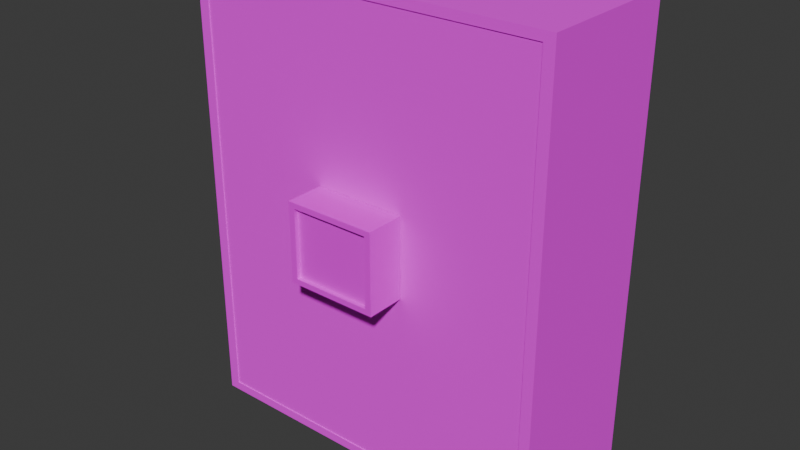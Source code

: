 # Source: cabinet.blend  (saved by Blender 4.4.32; exported with 4.5.12 LTS)
import bpy
from mathutils import Matrix  # noqa: F401  (used for matrix-valued properties, if any)

bpy.ops.wm.read_factory_settings(use_empty=True)
scene = bpy.context.scene
scene.name = 'Scene'

# ---- collections
col_collection = bpy.data.collections.new('Collection'); scene.collection.children.link(col_collection)

# ---- images (referenced by path relative to the original .blend; pixels are not part of the script)
import os
ASSET_DIR = os.environ.get("B2B_ASSET_DIR", "")  # directory of the original .blend (textures are referenced by path, not embedded)
HERE = os.path.dirname(os.path.abspath(__file__))  # packed textures are extracted next to this script under _unpacked/

def load_image(name, relpath, width, height, colorspace="sRGB"):
    """Load a texture the original file referenced (path relative to the .blend, or extracted next to this script)."""
    p = next((c for c in (os.path.join(HERE, relpath), os.path.join(ASSET_DIR, relpath)) if relpath and os.path.exists(c)), "")
    if p:
        img = bpy.data.images.load(p, check_existing=True)
        img.name = name
    else:  # same state as the original file: an image datablock whose file is absent (Cycles renders it pink)
        img = bpy.data.images.new(name, width, height)
        img.source = "FILE"
        img.filepath = "//" + (relpath or name)
    img.colorspace_settings.name = colorspace
    return img
img_metal_07_128x128_png = load_image('Metal_07-128x128.png', 'Metal_07-128x128.png', 1024, 1024, 'sRGB')
img_metal_05_128x128_png = load_image('Metal_05-128x128.png', 'Metal_05-128x128.png', 1024, 1024, 'sRGB')

# ---- materials (node trees are filled in below, after node groups)
mat_door = bpy.data.materials.new('door')
mat_lock = bpy.data.materials.new('Lock')

# ---- material node trees
mat_door.use_nodes = True; mat_door.node_tree.nodes.clear()
_N = mat_door.node_tree.nodes; _L = mat_door.node_tree.links
n0 = _N.new('ShaderNodeBsdfPrincipled'); n0.name = 'Principled BSDF'; n0.location = (10, 300)
n0.inputs[2].default_value = 1.0
n1 = _N.new('ShaderNodeOutputMaterial'); n1.name = 'Material Output'; n1.location = (300, 300)
n2 = _N.new('ShaderNodeTexImage'); n2.name = 'Image Texture'; n2.location = (-280, 280)
n2.image = img_metal_07_128x128_png
n2.interpolation = 'Closest'
_L.new(n0.outputs[0], n1.inputs[0])
_L.new(n2.outputs[0], n0.inputs[0])
n1.is_active_output = True
mat_lock.use_nodes = True; mat_lock.node_tree.nodes.clear()
_N = mat_lock.node_tree.nodes; _L = mat_lock.node_tree.links
n0 = _N.new('ShaderNodeBsdfPrincipled'); n0.name = 'Principled BSDF'; n0.location = (10, 300)
n1 = _N.new('ShaderNodeOutputMaterial'); n1.name = 'Material Output'; n1.location = (300, 300)
n2 = _N.new('ShaderNodeTexImage'); n2.name = 'Image Texture'; n2.location = (-280, 280)
n2.image = img_metal_05_128x128_png
n2.interpolation = 'Closest'
_L.new(n0.outputs[0], n1.inputs[0])
_L.new(n2.outputs[0], n0.inputs[0])
n1.is_active_output = True

# ---- world
world_world = bpy.data.worlds.new('World'); scene.world = world_world
world_world.use_nodes = True; world_world.node_tree.nodes.clear()
_N = world_world.node_tree.nodes; _L = world_world.node_tree.links
n0 = _N.new('ShaderNodeOutputWorld'); n0.name = 'World Output'; n0.location = (300, 300)
n1 = _N.new('ShaderNodeBackground'); n1.name = 'Background'; n1.location = (10, 300)
n1.inputs[0].default_value = (0.05088, 0.05088, 0.05088, 1.0)
_L.new(n1.outputs[0], n0.inputs[0])
n0.is_active_output = True
world_world.color = (0.05088, 0.05088, 0.05088)
world_world.sun_shadow_jitter_overblur = 0.0

# ---- meshes
me_cube_001 = bpy.data.meshes.new('Cube.001')
me_cube_001.from_pydata([(-0.9423, -0.4789, 0.05766), (-0.9423, -0.4789, 2.99), (-1.0, 0.5063, 0.0), (-1.0, 0.5063, 3.048), (0.9423, -0.4789, 0.05766), (0.9423, -0.4789, 2.99), (1.0, 0.5063, 0.0), (1.0, 0.5063, 3.048), (-1.0, -0.4789, 0.0), (-1.0, -0.4789, 3.048), (1.0, -0.4789, 3.048), (1.0, -0.4789, 0.0), (-1.0, -0.4789, 0.762), (-1.0, -0.4789, 1.524), (-1.0, -0.4789, 2.286), (-1.0, 0.5063, 2.286), (-1.0, 0.5063, 1.524), (-1.0, 0.5063, 0.762), (1.0, 0.5063, 2.286), (1.0, 0.5063, 1.524), (1.0, 0.5063, 0.762), (1.0, -0.4789, 2.286), (1.0, -0.4789, 1.524), (1.0, -0.4789, 0.762), (-0.9423, -0.4789, 0.7908), (-0.9423, -0.4789, 1.524), (-0.9423, -0.4789, 2.257), (0.9423, -0.4789, 2.257), (0.9423, -0.4789, 1.524), (0.9423, -0.4789, 0.7908), (-1.0, 0.5063, 0.7094), (1.0, 0.5063, 0.7094), (1.0, -0.4789, 0.7094), (0.9423, -0.4789, 0.7402), (-1.0, -0.4789, 0.7094), (-0.9423, -0.4789, 0.7402), (-1.0, -0.4789, 1.468), (-1.0, 0.5063, 1.468), (1.0, 0.5063, 1.468), (1.0, -0.4789, 1.468), (-0.9423, -0.4789, 1.47), (0.9423, -0.4789, 1.47), (-1.0, -0.4789, 2.236), (-1.0, 0.5063, 2.236), (1.0, 0.5063, 2.236), (1.0, -0.4789, 2.236), (-0.9423, -0.4789, 2.209), (0.9423, -0.4789, 2.209), (-0.9423, 0.2059, 2.257), (-0.9423, 0.2059, 2.99), (0.9423, 0.2059, 0.7402), (0.9423, 0.2059, 0.05766), (-0.9423, 0.2059, 0.05766), (0.9423, 0.2059, 2.99), (0.9423, 0.2059, 2.257), (0.9423, 0.2059, 2.209), (0.9423, 0.2059, 1.524), (0.9423, 0.2059, 1.47), (0.9423, 0.2059, 0.7908), (-0.9423, 0.2059, 0.7908), (-0.9423, 0.2059, 1.524), (-0.9423, 0.2059, 0.7402), (-0.9423, 0.2059, 1.47), (-0.9423, 0.2059, 2.209), (-0.9423, -0.4172, 0.7402), (-0.9423, -0.4172, 0.7908), (-0.9423, -0.4172, 1.47), (-0.9423, -0.4172, 1.524), (-0.9423, -0.4172, 2.209), (-0.9423, -0.4172, 2.257), (0.9423, -0.4172, 0.7908), (0.9423, -0.4172, 1.524), (0.9423, -0.4172, 2.257), (0.9423, -0.4172, 0.7402), (0.9423, -0.4172, 1.47), (0.9423, -0.4172, 2.209)], [], [(14, 9, 3, 15), (15, 3, 7, 18), (18, 7, 10, 21), (2, 6, 11, 8), (7, 3, 9, 10), (26, 1, 9, 14), (33, 4, 11, 32), (4, 0, 8, 11), (1, 5, 10, 9), (5, 27, 21, 10), (47, 28, 22, 45), (41, 29, 23, 39), (35, 24, 12, 34), (40, 25, 13, 36), (46, 26, 14, 42), (26, 46, 68, 69), (47, 27, 72, 75), (25, 40, 66, 67), (31, 20, 23, 32), (38, 19, 22, 39), (44, 18, 21, 45), (30, 17, 20, 31), (37, 16, 19, 38), (43, 15, 18, 44), (34, 12, 17, 30), (36, 13, 16, 37), (42, 14, 15, 43), (8, 34, 30, 2), (2, 30, 31, 6), (6, 31, 32, 11), (4, 33, 73, 50, 51), (0, 35, 34, 8), (29, 33, 32, 23), (12, 36, 37, 17), (17, 37, 38, 20), (20, 38, 39, 23), (40, 24, 65, 59, 62, 66), (24, 40, 36, 12), (28, 41, 39, 22), (13, 42, 43, 16), (16, 43, 44, 19), (19, 44, 45, 22), (27, 5, 53, 54, 72), (25, 46, 42, 13), (27, 47, 45, 21), (54, 53, 49, 48), (51, 50, 61, 52), (58, 57, 62, 59), (56, 55, 63, 60), (28, 47, 75, 55, 56, 71), (0, 4, 51, 52), (29, 41, 74, 57, 58, 70), (5, 1, 49, 53), (35, 0, 52, 61, 64), (46, 25, 67, 60, 63, 68), (1, 26, 69, 48, 49), (73, 70, 65, 64), (74, 71, 67, 66), (75, 72, 69, 68), (33, 29, 70, 73), (24, 35, 64, 65), (41, 28, 71, 74), (64, 61, 50, 73), (70, 58, 59, 65), (68, 63, 55, 75), (71, 56, 60, 67), (72, 54, 48, 69), (66, 62, 57, 74)])
_uv = me_cube_001.uv_layers.new(name='UVMap')
_uv.uv.foreach_set('vector', [1.417, 0.5834, 1.417, 1.042, -0.4168, 1.042, -0.4168, 0.5834, 0.9438, -0.5127, 1.388, -0.5127, 1.388, 1.263, 0.9438, 1.263, 0.3634, 0.1017, 0.625, 0.1017, 0.625, 1.148, 0.3634, 1.148, 0.125, 0.5, 0.375, 0.5, 0.375, 0.75, 0.125, 0.75, 0.625, 0.1017, 1.672, 0.1017, 1.672, 1.148, 0.625, 1.148, 0.9879, 1.831, 1.476, 1.831, 1.514, 1.889, 1.007, 1.889, -0.02158, -0.08068, -0.4758, -0.08068, -0.5142, -0.1392, -0.04209, -0.1392, -0.4758, -0.08068, -0.4758, 1.831, -0.5142, 1.889, -0.5142, -0.1392, 1.476, 1.831, 1.476, -0.08068, 1.514, -0.1392, 1.514, 1.889, 1.476, -0.08068, 0.9879, -0.08068, 1.007, -0.1392, 1.514, -0.1392, 0.9562, -0.08068, 0.5, -0.08068, 0.5, -0.1392, 0.9741, -0.1392, 0.4644, -0.08068, 0.01211, -0.08068, -0.007077, -0.1392, 0.463, -0.1392, -0.02158, 1.831, 0.01211, 1.831, -0.007077, 1.889, -0.04209, 1.889, 0.4644, 1.831, 0.5, 1.831, 0.5, 1.889, 0.463, 1.889, 0.9562, 1.831, 0.9879, 1.831, 1.007, 1.889, 0.9741, 1.889, 0.04598, 0.8758, 0.04598, 0.813, 0.1273, 0.813, 0.1273, 0.8758, 0.0925, 0.5987, 0.3735, 0.04958, 0.831, -0.7842, 0.2247, -1.537, 0.04598, -0.0912, 0.04598, -0.1618, 0.1273, -0.1618, 0.1273, -0.0912, -0.178, 0.1017, -0.1599, 0.1017, -0.1599, 1.148, -0.178, 1.148, 0.08261, 0.1017, 0.1017, 0.1017, 0.1017, 1.148, 0.08261, 1.148, 0.3463, 0.1017, 0.3634, 0.1017, 0.3634, 1.148, 0.3463, 1.148, 0.0255, -0.5127, 0.05615, -0.5127, 0.05615, 1.263, 0.0255, 1.263, 0.4676, -0.5127, 0.5, -0.5127, 0.5, 1.263, 0.4676, 1.263, 0.915, -0.5127, 0.9438, -0.5127, 0.9438, 1.263, 0.915, 1.263, 1.417, -0.3651, 1.417, -0.3334, -0.4168, -0.3334, -0.4168, -0.3651, 1.417, 0.09154, 1.417, 0.125, -0.4168, 0.125, -0.4168, 0.09154, 1.417, 0.5536, 1.417, 0.5834, -0.4168, 0.5834, -0.4168, 0.5536, 1.417, -0.7918, 1.417, -0.3651, -0.4168, -0.3651, -0.4168, -0.7918, -0.3877, -0.5127, 0.0255, -0.5127, 0.0255, 1.263, -0.3877, 1.263, -0.4216, 0.1017, -0.178, 0.1017, -0.178, 1.148, -0.4216, 1.148, -0.008845, -0.01217, -0.02281, 1.063, 1.078, 1.104, 1.042, -0.07434, 0.4393, -0.07175, -0.4758, 1.831, -0.02158, 1.831, -0.04209, 1.889, -0.5142, 1.889, 0.01211, -0.08068, -0.02158, -0.08068, -0.04209, -0.1392, -0.007077, -0.1392, 1.417, -0.3334, 1.417, 0.09154, -0.4168, 0.09154, -0.4168, -0.3334, 0.05615, -0.5127, 0.4676, -0.5127, 0.4676, 1.263, 0.05615, 1.263, -0.1599, 0.1017, 0.08261, 0.1017, 0.08261, 1.148, -0.1599, 1.148, 0.04598, -0.1618, 0.04598, -1.058, 0.1273, -1.058, 0.9492, -1.058, 0.9492, -0.1618, 0.1273, -0.1618, 0.01211, 1.831, 0.4644, 1.831, 0.463, 1.889, -0.007077, 1.889, 0.5, -0.08068, 0.4644, -0.08068, 0.463, -0.1392, 0.5, -0.1392, 1.417, 0.125, 1.417, 0.5536, -0.4168, 0.5536, -0.4168, 0.125, 0.5, -0.5127, 0.915, -0.5127, 0.915, 1.263, 0.5, 1.263, 0.1017, 0.1017, 0.3463, 0.1017, 0.3463, 1.148, 0.1017, 1.148, 0.3735, 0.04958, 1.522, -0.6371, 1.649, -1.445, 0.9836, -1.669, 0.831, -0.7842, 0.5, 1.831, 0.9562, 1.831, 0.9741, 1.889, 0.5, 1.889, 0.9879, -0.08068, 0.9562, -0.08068, 0.9741, -0.1392, 1.007, -0.1392, 1.029, 2.266, 1.029, 2.93, -0.678, 2.93, -0.678, 2.266, 0.0167, -0.7705, 0.7987, -0.7705, 0.7987, 2.52, 0.0167, 2.52, 1.029, -1.32, 1.029, -0.7044, -0.678, -0.7044, -0.678, -1.32, 1.029, 0.4731, 1.029, 1.094, -0.678, 1.094, -0.678, 0.4731, -0.6178, 0.863, 0.0925, 0.5987, 0.2247, -1.537, 0.0009913, -2.37, -0.333, -1.537, -0.4856, -0.1639, 1.895, 1.414, 1.895, 0.3364, -0.5919, 0.3364, -0.5919, 1.414, -1.619, 0.3648, -0.7291, 0.1208, -0.5461, -0.8859, -0.7902, -1.618, -1.08, -1.018, -1.375, -0.6724, 1.522, -0.6371, 2.412, -0.4425, 2.748, -1.551, 1.649, -1.445, 0.9927, -0.02793, 0.004108, 0.008405, 0.004108, 0.998, 0.345, 1.039, 0.9927, 0.9824, 0.04598, 0.813, 0.04598, -0.0912, 0.1273, -0.0912, 0.9492, -0.0912, 0.9492, 0.813, 0.1273, 0.813, 0.04598, 1.843, 0.04598, 0.8758, 0.1273, 0.8758, 0.9492, 0.8758, 0.9492, 1.843, 1.029, -1.93, 1.029, -1.885, -0.678, -1.885, -0.678, -1.93, 1.029, -0.1399, 1.029, -0.0914, -0.678, -0.0914, -0.678, -0.1399, 1.029, 1.659, 1.029, 1.702, -0.678, 1.702, -0.678, 1.659, -2.4, 0.1411, -1.619, 0.3648, -1.375, -0.6724, -1.82, -0.8249, -2.026, 1.215, -3.396, 1.733, -3.152, 2.811, -2.778, 3.055, -0.7291, 0.1208, -0.6178, 0.863, -0.4856, -0.1639, -0.5461, -0.8859, 1.448, 1.726, -0.3302, 1.726, -0.3302, 0.02404, 1.448, 0.02404, 1.029, -1.885, 1.029, -1.32, -0.678, -1.32, -0.678, -1.885, -0.678, 1.659, -0.678, 1.094, 1.029, 1.094, 1.029, 1.659, 1.029, -0.0914, 1.029, 0.4731, -0.678, 0.4731, -0.678, -0.0914, 1.029, 1.702, 1.029, 2.266, -0.678, 2.266, -0.678, 1.702, -0.678, -0.1399, -0.678, -0.7044, 1.029, -0.7044, 1.029, -0.1399])
me_cube_001.materials.append(mat_door)
me_cube_001.update()
me_cube_002 = bpy.data.meshes.new('Cube.002')
me_cube_002.from_pydata([(-1.0, -1.0, -2.008), (-1.0, -1.0, 1.0), (-1.0, 0.7618, -2.008), (-1.0, 0.7618, 1.0), (0.2006, 0.7618, -2.008), (0.2006, 0.7618, 1.0), (0.2006, -1.0, -2.008), (0.2006, -1.0, 1.0)], [], [(0, 1, 3, 2), (6, 7, 1, 0), (5, 3, 1, 7), (2, 4, 6, 0), (2, 3, 5, 4), (7, 6, 4), (7, 4, 5)])
_uv = me_cube_002.uv_layers.new(name='UVMap')
_uv.uv.foreach_set('vector', [0.375, 0.0, 0.625, 0.0, 0.625, 0.25, 0.375, 0.25, -1.009, 0.1831, 2.009, 0.1831, 2.009, 1.692, -1.009, 1.692, 0.75, 0.5, 0.875, 0.5, 0.875, 0.75, 0.75, 0.75, 0.125, 0.5, 0.25, 0.5, 0.25, 0.75, 0.125, 0.75, -0.9645, -0.4197, 1.964, -0.4197, 1.964, 1.045, -0.9645, 1.045, 0.0, 0.0, 0.0, 0.0, 0.0, 0.0, 0.0, 0.0, 0.0, 0.0, 0.0, 0.0])
me_cube_002.materials.append(mat_door)
me_cube_002.update()
me_cube_003 = bpy.data.meshes.new('Cube.003')
me_cube_003.from_pydata([(1.401, -1.0, -2.008), (1.401, -1.0, 1.0), (1.401, 0.7618, -2.008), (1.401, 0.7618, 1.0), (0.2006, 0.7618, -2.008), (0.2006, 0.7618, 1.0), (0.2006, -1.0, -2.008), (0.2006, -1.0, 1.0)], [], [(4, 5, 3, 2), (2, 3, 1, 0), (4, 2, 0, 6), (3, 5, 7, 1), (0, 1, 7, 6), (7, 4, 6), (7, 5, 4)])
_uv = me_cube_003.uv_layers.new(name='UVMap')
_uv.uv.foreach_set('vector', [-0.6765, -0.1508, 1.677, -0.1508, 1.677, 1.026, -0.6765, 1.026, 0.375, 0.5, 0.625, 0.5, 0.625, 0.75, 0.375, 0.75, 0.25, 0.5, 0.375, 0.5, 0.375, 0.75, 0.25, 0.75, 0.1567, -0.4367, 1.218, -0.4367, 1.218, 1.687, 0.1567, 1.687, -1.138, -0.006331, 2.138, -0.006331, 2.138, 1.631, -1.138, 1.631, 0.0, 0.0, 0.0, 0.0, 0.0, 0.0, 0.0, 0.0, 0.0, 0.0, 0.0, 0.0])
me_cube_003.materials.append(mat_door)
me_cube_003.update()
me_cube_004 = bpy.data.meshes.new('Cube.004')
me_cube_004.from_pydata([(-1.0, -1.0, -0.8982), (-1.0, -1.0, 0.8416), (-1.0, -0.1314, -0.8982), (-1.0, -0.1314, 0.8416), (1.0, -1.0, -0.8982), (1.0, -1.0, 0.8416), (1.0, -0.1314, -0.8982), (1.0, -0.1314, 0.8416), (-1.159, -0.1314, -1.037), (-1.159, -1.0, -1.037), (-1.159, -1.0, 0.9802), (-1.159, -0.1314, 0.9802), (1.159, -0.1314, -1.037), (1.159, -0.1314, 0.9802), (1.159, -1.0, -1.037), (1.159, -1.0, 0.9802), (-1.0, -1.104, 0.8416), (-1.159, -1.104, 0.9802), (-1.0, -1.104, -0.8982), (1.0, -1.104, 0.8416), (1.0, -1.104, -0.8982), (-1.159, -1.104, -1.037), (1.159, -1.104, 0.9802), (1.159, -1.104, -1.037)], [], [(5, 4, 20, 19), (2, 3, 7, 6), (1, 5, 19, 16), (4, 5, 1, 0), (3, 2, 8, 11), (7, 3, 11, 13), (9, 10, 11, 8), (12, 13, 15, 14), (8, 12, 14, 9), (13, 11, 10, 15), (6, 7, 13, 12), (2, 6, 12, 8), (9, 14, 23, 21), (10, 9, 21, 17), (20, 18, 21, 23), (18, 16, 17, 21), (16, 19, 22, 17), (19, 20, 23, 22), (15, 10, 17, 22), (0, 1, 16, 18), (14, 15, 22, 23), (4, 0, 18, 20)])
_uv = me_cube_004.uv_layers.new(name='UVMap')
_uv.uv.foreach_set('vector', [0.8269, 0.6179, 0.8269, 1.131, 0.8269, 1.131, 0.8269, 0.6179, 1.34, 0.1038, 1.34, -0.4094, 1.853, -0.4094, 1.853, 0.1038, 1.34, 0.6179, 0.8269, 0.6179, 0.8269, 0.6179, 1.34, 0.6179, 0.8269, 1.131, 0.8269, 0.6179, 1.34, 0.6179, 1.34, 1.131, 1.34, -0.4094, 1.34, 0.1038, 1.34, 0.1038, 1.34, -0.4094, 1.853, -0.4094, 1.34, -0.4094, 1.34, -0.4094, 1.853, -0.4094, 0.8269, 0.1038, 0.8269, -0.4094, 1.34, -0.4094, 1.34, 0.1038, 1.853, 0.1038, 1.853, -0.4094, 2.367, -0.4094, 2.367, 0.1038, 1.853, 0.617, 1.853, 0.1038, 2.367, 0.1038, 2.367, 0.617, 1.853, -0.4094, 1.853, -0.9226, 2.367, -0.9226, 2.367, -0.4094, 1.853, 0.1038, 1.853, -0.4094, 1.853, -0.4094, 1.853, 0.1038, 1.34, 0.1038, 1.853, 0.1038, 1.853, 0.1038, 1.34, 0.1038, 2.367, 0.617, 2.367, 0.1038, 2.367, 0.1038, 2.367, 0.617, 0.8269, -0.4094, 0.8269, 0.1038, 0.8269, 0.1038, 0.8269, -0.4094, 0.6754, 1.425, 0.6754, -0.7495, 0.826, -0.9226, 0.826, 1.598, 0.6754, -0.7495, -1.216, -0.7495, -1.367, -0.9226, 0.826, -0.9226, -1.216, -0.7495, -1.216, 1.425, -1.367, 1.598, -1.367, -0.9226, -1.216, 1.425, 0.6754, 1.425, 0.826, 1.598, -1.367, 1.598, 2.367, -0.4094, 2.367, -0.9226, 2.367, -0.9226, 2.367, -0.4094, 1.34, 1.131, 1.34, 0.6179, 1.34, 0.6179, 1.34, 1.131, 2.367, 0.1038, 2.367, -0.4094, 2.367, -0.4094, 2.367, 0.1038, 0.8269, 1.131, 1.34, 1.131, 1.34, 1.131, 0.8269, 1.131])
me_cube_004.materials.append(mat_lock)
me_cube_004.update()

# ---- objects
ob_cabinet = bpy.data.objects.new('Cabinet', me_cube_001)
ob_door = bpy.data.objects.new('Door', me_cube_002)
ob_door_001 = bpy.data.objects.new('Door.001', me_cube_003)
ob_lock = bpy.data.objects.new('lock', me_cube_004)

# ---- transforms, parenting, visibility, modifiers, constraints
ob_cabinet.location = (0.0, 0.0, 0.0)
ob_cabinet.scale = (1.229, 1.0, 1.0)
ob_door.location = (-0.2113, -0.436, 2.049)
ob_door.scale = (0.9981, 0.03597, 0.9981)
ob_door_001.location = (-0.2113, -0.436, 2.049)
ob_door_001.scale = (0.9981, 0.03597, 0.9981)
ob_lock.parent = ob_door_001
ob_lock.matrix_parent_inverse = Matrix(((1.002, -0.0, 0.0, 0.2117), (-0.0, 27.8, -0.0, 12.12), (-0.0, 0.0, 1.002, -2.053), (-0.0, 0.0, -0.0, 1.0)))
ob_lock.location = (-0.0006959, -0.4403, 1.562)
ob_lock.scale = (0.2629, 0.2629, 0.2629)

# ---- collection membership
col_collection.objects.link(ob_cabinet)
col_collection.objects.link(ob_door)
col_collection.objects.link(ob_door_001)
col_collection.objects.link(ob_lock)

# ---- scene / render settings (as saved in the file)
scene.frame_start = 1; scene.frame_end = 250; scene.frame_set(-6)
scene.render.engine = 'BLENDER_EEVEE_NEXT'
scene.render.fps = 60
bpy.context.view_layer.update()

# ---- added for rendering (the .blend has no active camera and no usable light): camera, sun
cam_auto = bpy.data.cameras.new('AutoCamera')
cam_auto.lens = 50.0
cam_auto.sensor_width = 36.0
cam_auto.clip_end = 1000.0
ob_auto_camera = bpy.data.objects.new('AutoCamera', cam_auto)
scene.collection.objects.link(ob_auto_camera)
ob_auto_camera.location = (3.79944, -4.67141, 4.56354)
ob_auto_camera.rotation_euler = (1.09748, -7.21219e-08, 0.694738)
scene.camera = ob_auto_camera
light_auto_sun = bpy.data.lights.new('AutoSun', 'SUN')
light_auto_sun.energy = 3.0
light_auto_sun.angle = 0.0523599
ob_auto_sun = bpy.data.objects.new('AutoSun', light_auto_sun)
scene.collection.objects.link(ob_auto_sun)
ob_auto_sun.rotation_euler = (0.872665, 0.174533, 0.523599)
bpy.context.view_layer.update()
